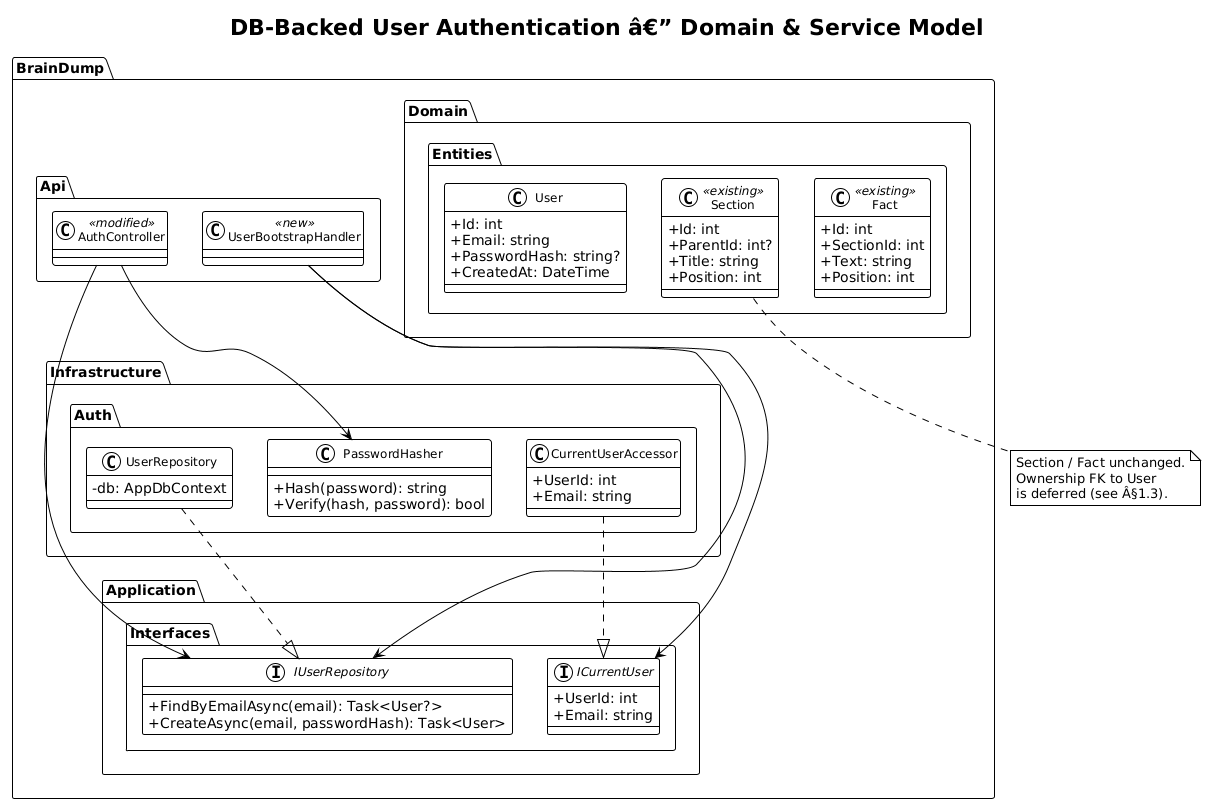

The diagram above was rendered by PlantUML. Its source (embedded in the PNG):
@startuml
!theme plain
skinparam classAttributeIconSize 0
skinparam classFontSize 12

title DB-Backed User Authentication â€” Domain & Service Model

package "BrainDump.Domain.Entities" {
    class User {
        +Id: int
        +Email: string
        +PasswordHash: string?
        +CreatedAt: DateTime
    }

    class Section <<existing>> {
        +Id: int
        +ParentId: int?
        +Title: string
        +Position: int
    }

    class Fact <<existing>> {
        +Id: int
        +SectionId: int
        +Text: string
        +Position: int
    }
}

package "BrainDump.Application.Interfaces" {
    interface IUserRepository {
        +FindByEmailAsync(email): Task<User?>
        +CreateAsync(email, passwordHash): Task<User>
    }

    interface ICurrentUser {
        +UserId: int
        +Email: string
    }
}

package "BrainDump.Infrastructure.Auth" {
    class UserRepository {
        -db: AppDbContext
    }
    class PasswordHasher {
        +Hash(password): string
        +Verify(hash, password): bool
    }
    class CurrentUserAccessor {
        +UserId: int
        +Email: string
    }
}

package "BrainDump.Api" {
    class AuthController <<modified>>
    class UserBootstrapHandler <<new>>
}

UserRepository ..|> IUserRepository
CurrentUserAccessor ..|> ICurrentUser

AuthController --> IUserRepository
AuthController --> PasswordHasher
UserBootstrapHandler --> IUserRepository
UserBootstrapHandler --> ICurrentUser

note bottom of Section
  Section / Fact unchanged.
  Ownership FK to User
  is deferred (see Â§1.3).
end note
@enduml